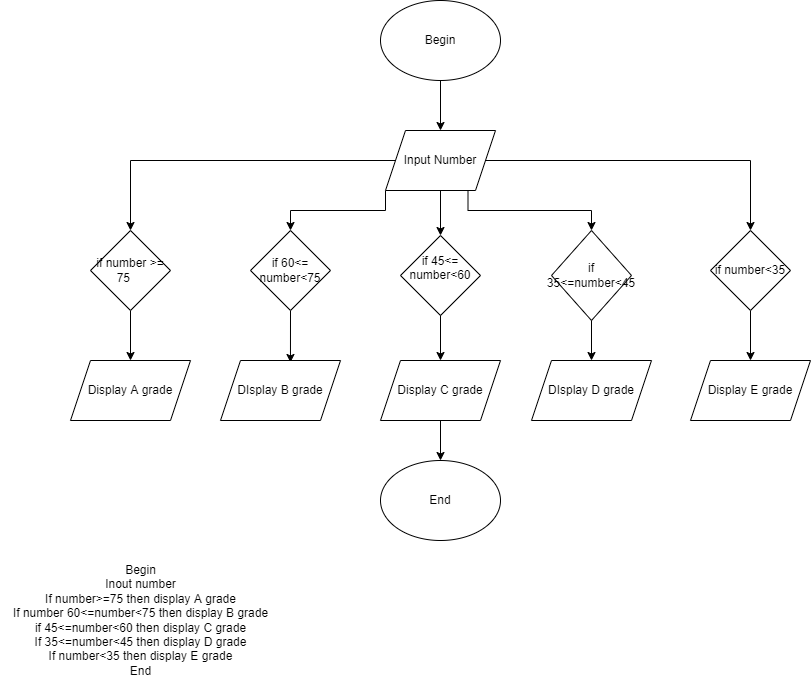

The diagram above was exported from draw.io. Its source (the exported page's mxGraphModel, read from the mxfile embedded in the PNG):
<mxGraphModel dx="2249" dy="760" grid="1" gridSize="10" guides="1" tooltips="1" connect="1" arrows="1" fold="1" page="1" pageScale="1" pageWidth="827" pageHeight="1169" math="0" shadow="0">
  <root>
    <mxCell id="0" />
    <mxCell id="1" parent="0" />
    <mxCell id="z7TaPDmfxo3IwOP11Zua-19" style="edgeStyle=orthogonalEdgeStyle;rounded=0;orthogonalLoop=1;jettySize=auto;html=1;entryX=0.5;entryY=0;entryDx=0;entryDy=0;" parent="1" source="z7TaPDmfxo3IwOP11Zua-1" target="z7TaPDmfxo3IwOP11Zua-2" edge="1">
      <mxGeometry relative="1" as="geometry" />
    </mxCell>
    <mxCell id="z7TaPDmfxo3IwOP11Zua-1" value="Begin" style="ellipse;whiteSpace=wrap;html=1;" parent="1" vertex="1">
      <mxGeometry x="320" y="60" width="120" height="80" as="geometry" />
    </mxCell>
    <mxCell id="z7TaPDmfxo3IwOP11Zua-20" style="edgeStyle=orthogonalEdgeStyle;rounded=0;orthogonalLoop=1;jettySize=auto;html=1;entryX=0.5;entryY=0;entryDx=0;entryDy=0;" parent="1" source="z7TaPDmfxo3IwOP11Zua-2" target="z7TaPDmfxo3IwOP11Zua-9" edge="1">
      <mxGeometry relative="1" as="geometry">
        <mxPoint x="70" y="220" as="targetPoint" />
      </mxGeometry>
    </mxCell>
    <mxCell id="z7TaPDmfxo3IwOP11Zua-21" style="edgeStyle=orthogonalEdgeStyle;rounded=0;orthogonalLoop=1;jettySize=auto;html=1;exitX=0;exitY=1;exitDx=0;exitDy=0;" parent="1" source="z7TaPDmfxo3IwOP11Zua-2" target="z7TaPDmfxo3IwOP11Zua-8" edge="1">
      <mxGeometry relative="1" as="geometry" />
    </mxCell>
    <mxCell id="z7TaPDmfxo3IwOP11Zua-22" style="edgeStyle=orthogonalEdgeStyle;rounded=0;orthogonalLoop=1;jettySize=auto;html=1;exitX=0.5;exitY=1;exitDx=0;exitDy=0;entryX=0.5;entryY=0;entryDx=0;entryDy=0;" parent="1" source="z7TaPDmfxo3IwOP11Zua-2" target="z7TaPDmfxo3IwOP11Zua-5" edge="1">
      <mxGeometry relative="1" as="geometry" />
    </mxCell>
    <mxCell id="z7TaPDmfxo3IwOP11Zua-23" style="edgeStyle=orthogonalEdgeStyle;rounded=0;orthogonalLoop=1;jettySize=auto;html=1;" parent="1" source="z7TaPDmfxo3IwOP11Zua-2" target="z7TaPDmfxo3IwOP11Zua-6" edge="1">
      <mxGeometry relative="1" as="geometry">
        <mxPoint x="690" y="220" as="targetPoint" />
      </mxGeometry>
    </mxCell>
    <mxCell id="z7TaPDmfxo3IwOP11Zua-25" style="edgeStyle=orthogonalEdgeStyle;rounded=0;orthogonalLoop=1;jettySize=auto;html=1;exitX=0.75;exitY=1;exitDx=0;exitDy=0;" parent="1" source="z7TaPDmfxo3IwOP11Zua-2" target="z7TaPDmfxo3IwOP11Zua-7" edge="1">
      <mxGeometry relative="1" as="geometry" />
    </mxCell>
    <mxCell id="z7TaPDmfxo3IwOP11Zua-2" value="Input Number" style="shape=parallelogram;perimeter=parallelogramPerimeter;whiteSpace=wrap;html=1;fixedSize=1;" parent="1" vertex="1">
      <mxGeometry x="325" y="190" width="110" height="60" as="geometry" />
    </mxCell>
    <mxCell id="z7TaPDmfxo3IwOP11Zua-28" style="edgeStyle=orthogonalEdgeStyle;rounded=0;orthogonalLoop=1;jettySize=auto;html=1;exitX=0.5;exitY=1;exitDx=0;exitDy=0;" parent="1" source="z7TaPDmfxo3IwOP11Zua-5" target="z7TaPDmfxo3IwOP11Zua-11" edge="1">
      <mxGeometry relative="1" as="geometry" />
    </mxCell>
    <mxCell id="z7TaPDmfxo3IwOP11Zua-5" value="if 45&amp;lt;= number&amp;lt;60&lt;span style=&quot;white-space: pre;&quot;&gt;&#09;&lt;/span&gt;" style="rhombus;whiteSpace=wrap;html=1;" parent="1" vertex="1">
      <mxGeometry x="340" y="295" width="80" height="80" as="geometry" />
    </mxCell>
    <mxCell id="z7TaPDmfxo3IwOP11Zua-30" style="edgeStyle=orthogonalEdgeStyle;rounded=0;orthogonalLoop=1;jettySize=auto;html=1;exitX=0.5;exitY=1;exitDx=0;exitDy=0;" parent="1" source="z7TaPDmfxo3IwOP11Zua-6" target="z7TaPDmfxo3IwOP11Zua-14" edge="1">
      <mxGeometry relative="1" as="geometry" />
    </mxCell>
    <mxCell id="z7TaPDmfxo3IwOP11Zua-6" value="if number&amp;lt;35" style="rhombus;whiteSpace=wrap;html=1;" parent="1" vertex="1">
      <mxGeometry x="650" y="290" width="80" height="80" as="geometry" />
    </mxCell>
    <mxCell id="z7TaPDmfxo3IwOP11Zua-29" style="edgeStyle=orthogonalEdgeStyle;rounded=0;orthogonalLoop=1;jettySize=auto;html=1;exitX=0.5;exitY=1;exitDx=0;exitDy=0;" parent="1" source="z7TaPDmfxo3IwOP11Zua-7" target="z7TaPDmfxo3IwOP11Zua-13" edge="1">
      <mxGeometry relative="1" as="geometry" />
    </mxCell>
    <mxCell id="z7TaPDmfxo3IwOP11Zua-7" value="if 35&amp;lt;=number&amp;lt;45" style="rhombus;whiteSpace=wrap;html=1;" parent="1" vertex="1">
      <mxGeometry x="491" y="290" width="80" height="90" as="geometry" />
    </mxCell>
    <mxCell id="z7TaPDmfxo3IwOP11Zua-27" style="edgeStyle=orthogonalEdgeStyle;rounded=0;orthogonalLoop=1;jettySize=auto;html=1;exitX=0.5;exitY=1;exitDx=0;exitDy=0;entryX=0.583;entryY=0.033;entryDx=0;entryDy=0;entryPerimeter=0;" parent="1" source="z7TaPDmfxo3IwOP11Zua-8" target="z7TaPDmfxo3IwOP11Zua-15" edge="1">
      <mxGeometry relative="1" as="geometry" />
    </mxCell>
    <mxCell id="z7TaPDmfxo3IwOP11Zua-8" value="if 60&amp;lt;= number&amp;lt;75" style="rhombus;whiteSpace=wrap;html=1;" parent="1" vertex="1">
      <mxGeometry x="190" y="290" width="80" height="80" as="geometry" />
    </mxCell>
    <mxCell id="z7TaPDmfxo3IwOP11Zua-26" style="edgeStyle=orthogonalEdgeStyle;rounded=0;orthogonalLoop=1;jettySize=auto;html=1;" parent="1" source="z7TaPDmfxo3IwOP11Zua-9" target="z7TaPDmfxo3IwOP11Zua-16" edge="1">
      <mxGeometry relative="1" as="geometry" />
    </mxCell>
    <mxCell id="z7TaPDmfxo3IwOP11Zua-9" value="if number &amp;gt;= 75&lt;span style=&quot;white-space: pre;&quot;&gt;&#09;&lt;/span&gt;" style="rhombus;whiteSpace=wrap;html=1;" parent="1" vertex="1">
      <mxGeometry x="30" y="290" width="80" height="80" as="geometry" />
    </mxCell>
    <mxCell id="z7TaPDmfxo3IwOP11Zua-32" style="edgeStyle=orthogonalEdgeStyle;rounded=0;orthogonalLoop=1;jettySize=auto;html=1;exitX=0.5;exitY=1;exitDx=0;exitDy=0;entryX=0.5;entryY=0;entryDx=0;entryDy=0;" parent="1" source="z7TaPDmfxo3IwOP11Zua-11" target="z7TaPDmfxo3IwOP11Zua-31" edge="1">
      <mxGeometry relative="1" as="geometry" />
    </mxCell>
    <mxCell id="z7TaPDmfxo3IwOP11Zua-11" value="Display C grade" style="shape=parallelogram;perimeter=parallelogramPerimeter;whiteSpace=wrap;html=1;fixedSize=1;" parent="1" vertex="1">
      <mxGeometry x="320" y="420" width="120" height="60" as="geometry" />
    </mxCell>
    <mxCell id="z7TaPDmfxo3IwOP11Zua-13" value="DIsplay D grade" style="shape=parallelogram;perimeter=parallelogramPerimeter;whiteSpace=wrap;html=1;fixedSize=1;" parent="1" vertex="1">
      <mxGeometry x="471" y="420" width="120" height="60" as="geometry" />
    </mxCell>
    <mxCell id="z7TaPDmfxo3IwOP11Zua-14" value="Display E grade" style="shape=parallelogram;perimeter=parallelogramPerimeter;whiteSpace=wrap;html=1;fixedSize=1;" parent="1" vertex="1">
      <mxGeometry x="630" y="420" width="120" height="60" as="geometry" />
    </mxCell>
    <mxCell id="z7TaPDmfxo3IwOP11Zua-15" value="DIsplay B grade" style="shape=parallelogram;perimeter=parallelogramPerimeter;whiteSpace=wrap;html=1;fixedSize=1;" parent="1" vertex="1">
      <mxGeometry x="160" y="420" width="120" height="60" as="geometry" />
    </mxCell>
    <mxCell id="z7TaPDmfxo3IwOP11Zua-16" value="Display A grade" style="shape=parallelogram;perimeter=parallelogramPerimeter;whiteSpace=wrap;html=1;fixedSize=1;" parent="1" vertex="1">
      <mxGeometry x="10" y="420" width="120" height="60" as="geometry" />
    </mxCell>
    <mxCell id="z7TaPDmfxo3IwOP11Zua-31" value="End" style="ellipse;whiteSpace=wrap;html=1;" parent="1" vertex="1">
      <mxGeometry x="320" y="520" width="120" height="80" as="geometry" />
    </mxCell>
    <mxCell id="z7TaPDmfxo3IwOP11Zua-33" value="Begin&lt;br&gt;Inout number&lt;br&gt;If number&amp;gt;=75 then display A grade&lt;br&gt;If number 60&amp;lt;=number&amp;lt;75 then display B grade&lt;br&gt;if 45&amp;lt;=number&amp;lt;60 then display C grade&lt;br&gt;If 35&amp;lt;=number&amp;lt;45 then display D grade&lt;br&gt;If number&amp;lt;35 then display E grade&lt;br&gt;End" style="text;html=1;align=center;verticalAlign=middle;resizable=0;points=[];autosize=1;strokeColor=none;fillColor=none;" parent="1" vertex="1">
      <mxGeometry x="-60" y="615" width="280" height="130" as="geometry" />
    </mxCell>
  </root>
</mxGraphModel>